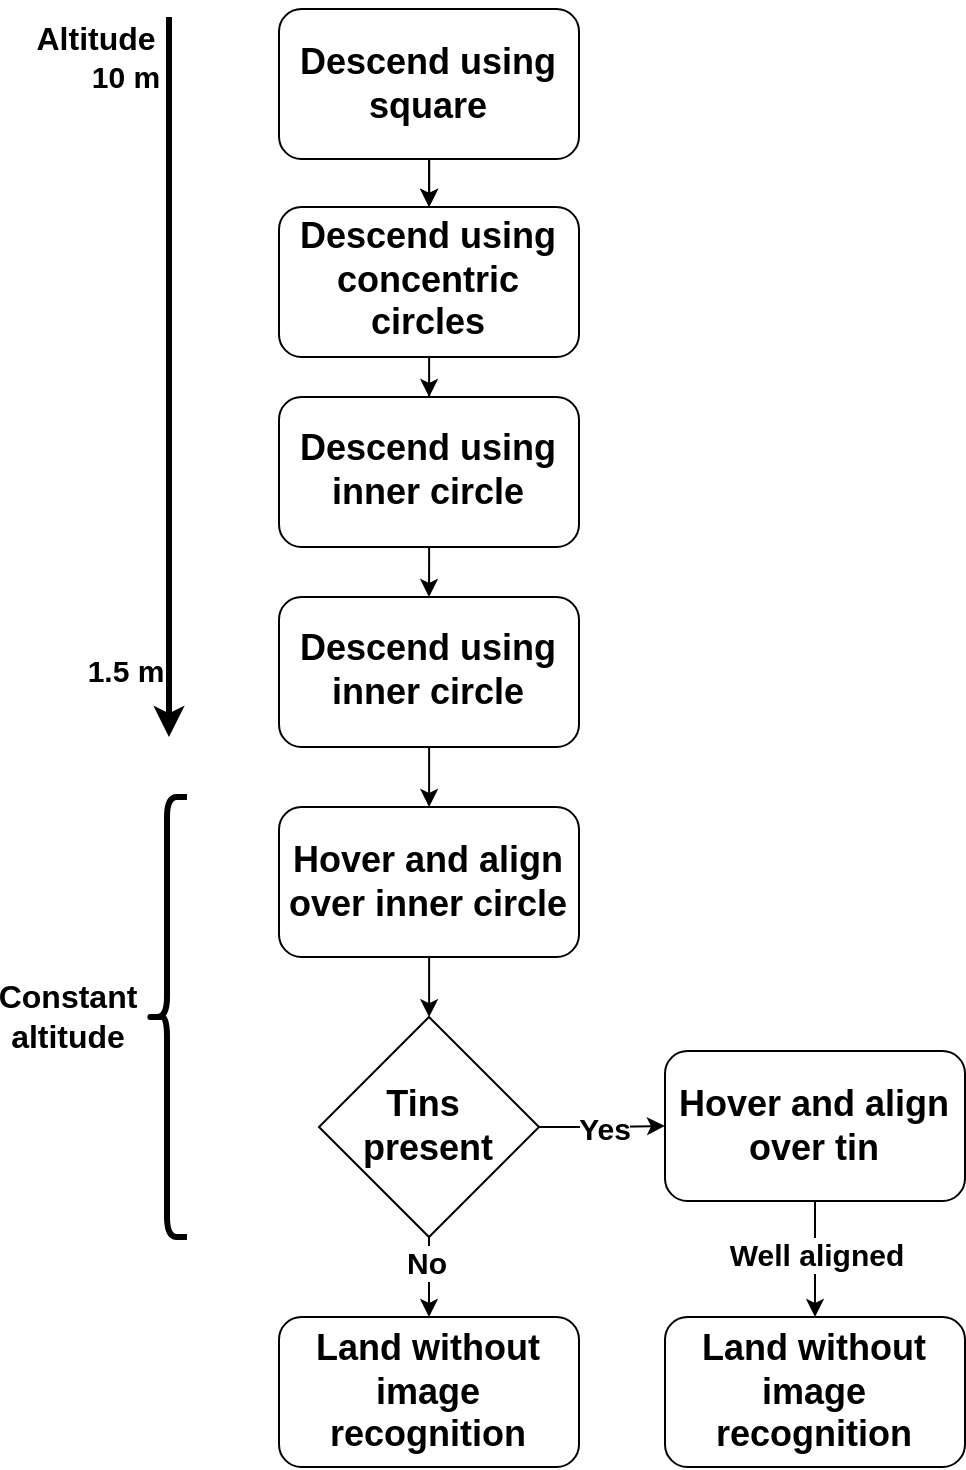

The diagram above was exported from draw.io. Its source (the exported page's mxGraphModel, read from the mxfile embedded in the PNG):
<mxGraphModel dx="1687" dy="1024" grid="1" gridSize="10" guides="1" tooltips="1" connect="1" arrows="1" fold="1" page="1" pageScale="1" pageWidth="850" pageHeight="2000" math="0" shadow="0">
  <root>
    <mxCell id="0" />
    <mxCell id="1" parent="0" />
    <mxCell id="2" value="" style="edgeStyle=orthogonalEdgeStyle;rounded=0;orthogonalLoop=1;jettySize=auto;html=1;" edge="1" source="4" target="6" parent="1">
      <mxGeometry relative="1" as="geometry" />
    </mxCell>
    <mxCell id="3" value="" style="edgeStyle=orthogonalEdgeStyle;rounded=0;orthogonalLoop=1;jettySize=auto;html=1;" edge="1" source="4" target="6" parent="1">
      <mxGeometry relative="1" as="geometry" />
    </mxCell>
    <mxCell id="4" value="&lt;font style=&quot;font-size: 18px;&quot;&gt;&lt;b&gt;Descend using square&lt;/b&gt;&lt;/font&gt;" style="rounded=1;whiteSpace=wrap;html=1;" vertex="1" parent="1">
      <mxGeometry x="375" y="406" width="150" height="75" as="geometry" />
    </mxCell>
    <mxCell id="5" value="" style="edgeStyle=orthogonalEdgeStyle;rounded=0;orthogonalLoop=1;jettySize=auto;html=1;" edge="1" source="6" target="8" parent="1">
      <mxGeometry relative="1" as="geometry" />
    </mxCell>
    <mxCell id="6" value="&lt;font style=&quot;font-size: 18px;&quot;&gt;&lt;b&gt;Descend using concentric circles&lt;/b&gt;&lt;/font&gt;" style="rounded=1;whiteSpace=wrap;html=1;" vertex="1" parent="1">
      <mxGeometry x="375" y="505" width="150" height="75" as="geometry" />
    </mxCell>
    <mxCell id="7" value="" style="edgeStyle=orthogonalEdgeStyle;rounded=0;orthogonalLoop=1;jettySize=auto;html=1;entryX=0.5;entryY=0;entryDx=0;entryDy=0;" edge="1" source="8" target="12" parent="1">
      <mxGeometry relative="1" as="geometry">
        <mxPoint x="442" y="740" as="targetPoint" />
      </mxGeometry>
    </mxCell>
    <mxCell id="8" value="&lt;font style=&quot;font-size: 18px;&quot;&gt;&lt;b&gt;Descend using inner circle&lt;/b&gt;&lt;/font&gt;" style="rounded=1;whiteSpace=wrap;html=1;" vertex="1" parent="1">
      <mxGeometry x="375" y="600" width="150" height="75" as="geometry" />
    </mxCell>
    <mxCell id="9" value="" style="edgeStyle=orthogonalEdgeStyle;rounded=0;orthogonalLoop=1;jettySize=auto;html=1;" edge="1" source="10" target="27" parent="1">
      <mxGeometry relative="1" as="geometry" />
    </mxCell>
    <mxCell id="10" value="&lt;font style=&quot;font-size: 18px;&quot;&gt;&lt;b&gt;Hover and align over inner circle&lt;/b&gt;&lt;/font&gt;" style="rounded=1;whiteSpace=wrap;html=1;" vertex="1" parent="1">
      <mxGeometry x="375" y="805" width="150" height="75" as="geometry" />
    </mxCell>
    <mxCell id="11" value="" style="edgeStyle=orthogonalEdgeStyle;rounded=0;orthogonalLoop=1;jettySize=auto;html=1;" edge="1" source="12" target="10" parent="1">
      <mxGeometry relative="1" as="geometry" />
    </mxCell>
    <mxCell id="12" value="&lt;font style=&quot;font-size: 18px;&quot;&gt;&lt;b&gt;Descend using inner circle&lt;/b&gt;&lt;/font&gt;" style="rounded=1;whiteSpace=wrap;html=1;" vertex="1" parent="1">
      <mxGeometry x="375" y="700" width="150" height="75" as="geometry" />
    </mxCell>
    <mxCell id="13" value="" style="edgeStyle=orthogonalEdgeStyle;rounded=0;orthogonalLoop=1;jettySize=auto;html=1;" edge="1" source="15" target="16" parent="1">
      <mxGeometry relative="1" as="geometry" />
    </mxCell>
    <mxCell id="14" value="&lt;font style=&quot;font-size: 15px;&quot;&gt;&lt;b&gt;Well aligned&lt;/b&gt;&lt;/font&gt;" style="edgeLabel;html=1;align=center;verticalAlign=middle;resizable=0;points=[];" vertex="1" connectable="0" parent="13">
      <mxGeometry x="-0.0476" relative="1" as="geometry">
        <mxPoint y="-1" as="offset" />
      </mxGeometry>
    </mxCell>
    <mxCell id="15" value="&lt;font style=&quot;font-size: 18px;&quot;&gt;&lt;b&gt;Hover and align over tin&lt;/b&gt;&lt;/font&gt;" style="rounded=1;whiteSpace=wrap;html=1;" vertex="1" parent="1">
      <mxGeometry x="568" y="927" width="150" height="75" as="geometry" />
    </mxCell>
    <mxCell id="16" value="&lt;font style=&quot;font-size: 18px;&quot;&gt;&lt;b&gt;Land without image recognition&lt;/b&gt;&lt;/font&gt;" style="rounded=1;whiteSpace=wrap;html=1;" vertex="1" parent="1">
      <mxGeometry x="568" y="1060" width="150" height="75" as="geometry" />
    </mxCell>
    <mxCell id="17" value="" style="endArrow=classic;html=1;rounded=0;strokeWidth=3;" edge="1" parent="1">
      <mxGeometry width="50" height="50" relative="1" as="geometry">
        <mxPoint x="320" y="410" as="sourcePoint" />
        <mxPoint x="320" y="770" as="targetPoint" />
      </mxGeometry>
    </mxCell>
    <mxCell id="18" value="&lt;font size=&quot;1&quot; style=&quot;&quot;&gt;&lt;b style=&quot;font-size: 16px;&quot;&gt;Altitude&lt;/b&gt;&lt;/font&gt;" style="text;html=1;align=center;verticalAlign=middle;whiteSpace=wrap;rounded=0;" vertex="1" parent="1">
      <mxGeometry x="254" y="406" width="60" height="30" as="geometry" />
    </mxCell>
    <mxCell id="19" value="&lt;font style=&quot;font-size: 15px;&quot;&gt;&lt;b&gt;10 m&lt;/b&gt;&lt;/font&gt;" style="text;html=1;align=center;verticalAlign=middle;whiteSpace=wrap;rounded=0;" vertex="1" parent="1">
      <mxGeometry x="269" y="425" width="60" height="30" as="geometry" />
    </mxCell>
    <mxCell id="20" value="&lt;font style=&quot;font-size: 15px;&quot;&gt;&lt;b&gt;1.5 m&lt;/b&gt;&lt;/font&gt;" style="text;html=1;align=center;verticalAlign=middle;whiteSpace=wrap;rounded=0;" vertex="1" parent="1">
      <mxGeometry x="269" y="722.5" width="60" height="30" as="geometry" />
    </mxCell>
    <mxCell id="21" value="" style="shape=curlyBracket;whiteSpace=wrap;html=1;rounded=1;labelPosition=left;verticalLabelPosition=middle;align=right;verticalAlign=middle;strokeWidth=3;" vertex="1" parent="1">
      <mxGeometry x="309" y="800" width="20" height="220" as="geometry" />
    </mxCell>
    <mxCell id="22" value="&lt;font size=&quot;1&quot; style=&quot;&quot;&gt;&lt;b style=&quot;font-size: 16px;&quot;&gt;Constant altitude&lt;/b&gt;&lt;/font&gt;" style="text;html=1;align=center;verticalAlign=middle;whiteSpace=wrap;rounded=0;strokeWidth=1;" vertex="1" parent="1">
      <mxGeometry x="240" y="895" width="60" height="30" as="geometry" />
    </mxCell>
    <mxCell id="23" value="" style="edgeStyle=orthogonalEdgeStyle;rounded=0;orthogonalLoop=1;jettySize=auto;html=1;" edge="1" source="27" target="15" parent="1">
      <mxGeometry relative="1" as="geometry" />
    </mxCell>
    <mxCell id="24" value="&lt;font style=&quot;font-size: 15px;&quot;&gt;&lt;b&gt;Yes&lt;/b&gt;&lt;/font&gt;" style="edgeLabel;html=1;align=center;verticalAlign=middle;resizable=0;points=[];" vertex="1" connectable="0" parent="23">
      <mxGeometry x="-0.0079" y="-1" relative="1" as="geometry">
        <mxPoint x="1" as="offset" />
      </mxGeometry>
    </mxCell>
    <mxCell id="25" value="" style="edgeStyle=orthogonalEdgeStyle;rounded=0;orthogonalLoop=1;jettySize=auto;html=1;" edge="1" source="27" target="28" parent="1">
      <mxGeometry relative="1" as="geometry" />
    </mxCell>
    <mxCell id="26" value="&lt;font style=&quot;font-size: 15px;&quot;&gt;&lt;b&gt;No&lt;/b&gt;&lt;/font&gt;" style="edgeLabel;html=1;align=center;verticalAlign=middle;resizable=0;points=[];" vertex="1" connectable="0" parent="25">
      <mxGeometry x="-0.7736" y="3" relative="1" as="geometry">
        <mxPoint x="-5" y="8" as="offset" />
      </mxGeometry>
    </mxCell>
    <mxCell id="27" value="&lt;font style=&quot;font-size: 18px;&quot;&gt;&lt;b&gt;Tins&amp;nbsp;&lt;/b&gt;&lt;/font&gt;&lt;div&gt;&lt;font style=&quot;font-size: 18px;&quot;&gt;&lt;b&gt;present&lt;/b&gt;&lt;/font&gt;&lt;/div&gt;" style="rhombus;whiteSpace=wrap;html=1;" vertex="1" parent="1">
      <mxGeometry x="395" y="910" width="110" height="110" as="geometry" />
    </mxCell>
    <mxCell id="28" value="&lt;font style=&quot;font-size: 18px;&quot;&gt;&lt;b&gt;Land without image recognition&lt;/b&gt;&lt;/font&gt;" style="rounded=1;whiteSpace=wrap;html=1;" vertex="1" parent="1">
      <mxGeometry x="375" y="1060" width="150" height="75" as="geometry" />
    </mxCell>
  </root>
</mxGraphModel>